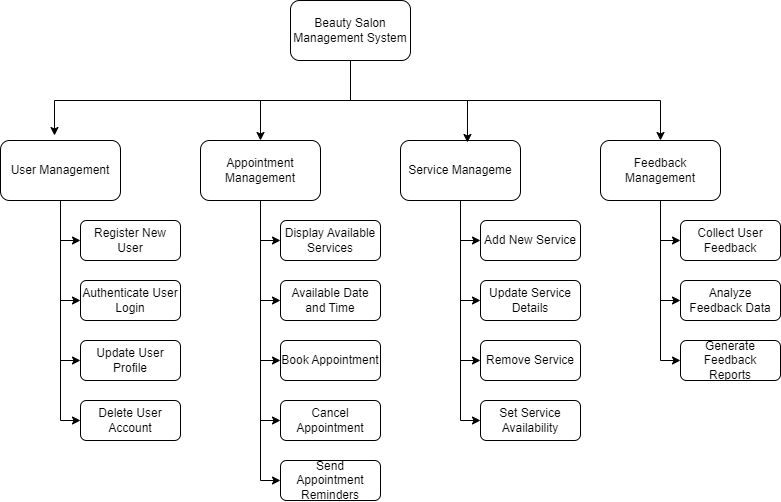

The diagram above was exported from draw.io. Its source (the exported page's mxGraphModel, read from the mxfile embedded in the PNG):
<mxGraphModel dx="1338" dy="828" grid="1" gridSize="10" guides="1" tooltips="1" connect="1" arrows="1" fold="1" page="1" pageScale="1" pageWidth="1100" pageHeight="1700" math="0" shadow="0">
  <root>
    <mxCell id="0" />
    <mxCell id="1" parent="0" />
    <mxCell id="SJtTTsLPwB86DYHOXrhV-6" style="edgeStyle=orthogonalEdgeStyle;rounded=0;orthogonalLoop=1;jettySize=auto;html=1;exitX=0.5;exitY=1;exitDx=0;exitDy=0;entryX=0.45;entryY=-0.083;entryDx=0;entryDy=0;entryPerimeter=0;" edge="1" parent="1" source="SJtTTsLPwB86DYHOXrhV-1" target="SJtTTsLPwB86DYHOXrhV-3">
      <mxGeometry relative="1" as="geometry">
        <mxPoint x="550" y="160" as="targetPoint" />
      </mxGeometry>
    </mxCell>
    <mxCell id="SJtTTsLPwB86DYHOXrhV-8" style="edgeStyle=orthogonalEdgeStyle;rounded=0;orthogonalLoop=1;jettySize=auto;html=1;exitX=0.5;exitY=1;exitDx=0;exitDy=0;entryX=0.5;entryY=0;entryDx=0;entryDy=0;" edge="1" parent="1" source="SJtTTsLPwB86DYHOXrhV-1" target="SJtTTsLPwB86DYHOXrhV-2">
      <mxGeometry relative="1" as="geometry" />
    </mxCell>
    <mxCell id="SJtTTsLPwB86DYHOXrhV-9" style="edgeStyle=orthogonalEdgeStyle;rounded=0;orthogonalLoop=1;jettySize=auto;html=1;exitX=0.5;exitY=1;exitDx=0;exitDy=0;" edge="1" parent="1" source="SJtTTsLPwB86DYHOXrhV-1" target="SJtTTsLPwB86DYHOXrhV-4">
      <mxGeometry relative="1" as="geometry" />
    </mxCell>
    <mxCell id="SJtTTsLPwB86DYHOXrhV-1" value="Beauty Salon Management System" style="rounded=1;whiteSpace=wrap;html=1;" vertex="1" parent="1">
      <mxGeometry x="490" y="60" width="120" height="60" as="geometry" />
    </mxCell>
    <mxCell id="SJtTTsLPwB86DYHOXrhV-27" style="edgeStyle=orthogonalEdgeStyle;rounded=0;orthogonalLoop=1;jettySize=auto;html=1;exitX=0.5;exitY=1;exitDx=0;exitDy=0;entryX=0;entryY=0.5;entryDx=0;entryDy=0;" edge="1" parent="1" source="SJtTTsLPwB86DYHOXrhV-2" target="SJtTTsLPwB86DYHOXrhV-21">
      <mxGeometry relative="1" as="geometry" />
    </mxCell>
    <mxCell id="SJtTTsLPwB86DYHOXrhV-28" style="edgeStyle=orthogonalEdgeStyle;rounded=0;orthogonalLoop=1;jettySize=auto;html=1;exitX=0.5;exitY=1;exitDx=0;exitDy=0;entryX=0;entryY=0.5;entryDx=0;entryDy=0;" edge="1" parent="1" source="SJtTTsLPwB86DYHOXrhV-2" target="SJtTTsLPwB86DYHOXrhV-22">
      <mxGeometry relative="1" as="geometry" />
    </mxCell>
    <mxCell id="SJtTTsLPwB86DYHOXrhV-29" style="edgeStyle=orthogonalEdgeStyle;rounded=0;orthogonalLoop=1;jettySize=auto;html=1;exitX=0.5;exitY=1;exitDx=0;exitDy=0;entryX=0;entryY=0.5;entryDx=0;entryDy=0;" edge="1" parent="1" source="SJtTTsLPwB86DYHOXrhV-2" target="SJtTTsLPwB86DYHOXrhV-23">
      <mxGeometry relative="1" as="geometry" />
    </mxCell>
    <mxCell id="SJtTTsLPwB86DYHOXrhV-30" style="edgeStyle=orthogonalEdgeStyle;rounded=0;orthogonalLoop=1;jettySize=auto;html=1;exitX=0.5;exitY=1;exitDx=0;exitDy=0;entryX=0;entryY=0.5;entryDx=0;entryDy=0;" edge="1" parent="1" source="SJtTTsLPwB86DYHOXrhV-2" target="SJtTTsLPwB86DYHOXrhV-24">
      <mxGeometry relative="1" as="geometry" />
    </mxCell>
    <mxCell id="SJtTTsLPwB86DYHOXrhV-31" style="edgeStyle=orthogonalEdgeStyle;rounded=0;orthogonalLoop=1;jettySize=auto;html=1;exitX=0.5;exitY=1;exitDx=0;exitDy=0;entryX=0;entryY=0.5;entryDx=0;entryDy=0;" edge="1" parent="1" source="SJtTTsLPwB86DYHOXrhV-2" target="SJtTTsLPwB86DYHOXrhV-25">
      <mxGeometry relative="1" as="geometry" />
    </mxCell>
    <mxCell id="SJtTTsLPwB86DYHOXrhV-2" value="Appointment Management" style="rounded=1;whiteSpace=wrap;html=1;" vertex="1" parent="1">
      <mxGeometry x="400" y="200" width="120" height="60" as="geometry" />
    </mxCell>
    <mxCell id="SJtTTsLPwB86DYHOXrhV-17" style="edgeStyle=orthogonalEdgeStyle;rounded=0;orthogonalLoop=1;jettySize=auto;html=1;exitX=0.5;exitY=1;exitDx=0;exitDy=0;entryX=0;entryY=0.5;entryDx=0;entryDy=0;" edge="1" parent="1" source="SJtTTsLPwB86DYHOXrhV-3" target="SJtTTsLPwB86DYHOXrhV-10">
      <mxGeometry relative="1" as="geometry" />
    </mxCell>
    <mxCell id="SJtTTsLPwB86DYHOXrhV-18" style="edgeStyle=orthogonalEdgeStyle;rounded=0;orthogonalLoop=1;jettySize=auto;html=1;exitX=0.5;exitY=1;exitDx=0;exitDy=0;entryX=0;entryY=0.5;entryDx=0;entryDy=0;" edge="1" parent="1" source="SJtTTsLPwB86DYHOXrhV-3" target="SJtTTsLPwB86DYHOXrhV-14">
      <mxGeometry relative="1" as="geometry" />
    </mxCell>
    <mxCell id="SJtTTsLPwB86DYHOXrhV-19" style="edgeStyle=orthogonalEdgeStyle;rounded=0;orthogonalLoop=1;jettySize=auto;html=1;exitX=0.5;exitY=1;exitDx=0;exitDy=0;entryX=0;entryY=0.5;entryDx=0;entryDy=0;" edge="1" parent="1" source="SJtTTsLPwB86DYHOXrhV-3" target="SJtTTsLPwB86DYHOXrhV-15">
      <mxGeometry relative="1" as="geometry" />
    </mxCell>
    <mxCell id="SJtTTsLPwB86DYHOXrhV-20" style="edgeStyle=orthogonalEdgeStyle;rounded=0;orthogonalLoop=1;jettySize=auto;html=1;exitX=0.5;exitY=1;exitDx=0;exitDy=0;entryX=0;entryY=0.5;entryDx=0;entryDy=0;" edge="1" parent="1" source="SJtTTsLPwB86DYHOXrhV-3" target="SJtTTsLPwB86DYHOXrhV-16">
      <mxGeometry relative="1" as="geometry" />
    </mxCell>
    <mxCell id="SJtTTsLPwB86DYHOXrhV-3" value="User Management" style="rounded=1;whiteSpace=wrap;html=1;" vertex="1" parent="1">
      <mxGeometry x="200" y="200" width="120" height="60" as="geometry" />
    </mxCell>
    <mxCell id="SJtTTsLPwB86DYHOXrhV-43" style="edgeStyle=orthogonalEdgeStyle;rounded=0;orthogonalLoop=1;jettySize=auto;html=1;exitX=0.5;exitY=1;exitDx=0;exitDy=0;entryX=0;entryY=0.5;entryDx=0;entryDy=0;" edge="1" parent="1" source="SJtTTsLPwB86DYHOXrhV-4" target="SJtTTsLPwB86DYHOXrhV-36">
      <mxGeometry relative="1" as="geometry" />
    </mxCell>
    <mxCell id="SJtTTsLPwB86DYHOXrhV-44" style="edgeStyle=orthogonalEdgeStyle;rounded=0;orthogonalLoop=1;jettySize=auto;html=1;exitX=0.5;exitY=1;exitDx=0;exitDy=0;entryX=0;entryY=0.5;entryDx=0;entryDy=0;" edge="1" parent="1" source="SJtTTsLPwB86DYHOXrhV-4" target="SJtTTsLPwB86DYHOXrhV-37">
      <mxGeometry relative="1" as="geometry" />
    </mxCell>
    <mxCell id="SJtTTsLPwB86DYHOXrhV-45" style="edgeStyle=orthogonalEdgeStyle;rounded=0;orthogonalLoop=1;jettySize=auto;html=1;exitX=0.5;exitY=1;exitDx=0;exitDy=0;entryX=0;entryY=0.5;entryDx=0;entryDy=0;" edge="1" parent="1" source="SJtTTsLPwB86DYHOXrhV-4" target="SJtTTsLPwB86DYHOXrhV-38">
      <mxGeometry relative="1" as="geometry" />
    </mxCell>
    <mxCell id="SJtTTsLPwB86DYHOXrhV-4" value="Feedback Management" style="rounded=1;whiteSpace=wrap;html=1;" vertex="1" parent="1">
      <mxGeometry x="800" y="200" width="120" height="60" as="geometry" />
    </mxCell>
    <mxCell id="SJtTTsLPwB86DYHOXrhV-39" style="edgeStyle=orthogonalEdgeStyle;rounded=0;orthogonalLoop=1;jettySize=auto;html=1;exitX=0.5;exitY=1;exitDx=0;exitDy=0;entryX=0;entryY=0.5;entryDx=0;entryDy=0;" edge="1" parent="1" source="SJtTTsLPwB86DYHOXrhV-5" target="SJtTTsLPwB86DYHOXrhV-32">
      <mxGeometry relative="1" as="geometry" />
    </mxCell>
    <mxCell id="SJtTTsLPwB86DYHOXrhV-40" style="edgeStyle=orthogonalEdgeStyle;rounded=0;orthogonalLoop=1;jettySize=auto;html=1;exitX=0.5;exitY=1;exitDx=0;exitDy=0;entryX=0;entryY=0.5;entryDx=0;entryDy=0;" edge="1" parent="1" source="SJtTTsLPwB86DYHOXrhV-5" target="SJtTTsLPwB86DYHOXrhV-33">
      <mxGeometry relative="1" as="geometry" />
    </mxCell>
    <mxCell id="SJtTTsLPwB86DYHOXrhV-41" style="edgeStyle=orthogonalEdgeStyle;rounded=0;orthogonalLoop=1;jettySize=auto;html=1;exitX=0.5;exitY=1;exitDx=0;exitDy=0;entryX=0;entryY=0.5;entryDx=0;entryDy=0;" edge="1" parent="1" source="SJtTTsLPwB86DYHOXrhV-5" target="SJtTTsLPwB86DYHOXrhV-34">
      <mxGeometry relative="1" as="geometry" />
    </mxCell>
    <mxCell id="SJtTTsLPwB86DYHOXrhV-42" style="edgeStyle=orthogonalEdgeStyle;rounded=0;orthogonalLoop=1;jettySize=auto;html=1;exitX=0.5;exitY=1;exitDx=0;exitDy=0;entryX=0;entryY=0.5;entryDx=0;entryDy=0;" edge="1" parent="1" source="SJtTTsLPwB86DYHOXrhV-5" target="SJtTTsLPwB86DYHOXrhV-35">
      <mxGeometry relative="1" as="geometry" />
    </mxCell>
    <mxCell id="SJtTTsLPwB86DYHOXrhV-5" value="Service Manageme&lt;span style=&quot;white-space: pre;&quot;&gt;&#09;&lt;/span&gt;" style="rounded=1;whiteSpace=wrap;html=1;" vertex="1" parent="1">
      <mxGeometry x="600" y="200" width="120" height="60" as="geometry" />
    </mxCell>
    <mxCell id="SJtTTsLPwB86DYHOXrhV-7" style="edgeStyle=orthogonalEdgeStyle;rounded=0;orthogonalLoop=1;jettySize=auto;html=1;exitX=0.5;exitY=1;exitDx=0;exitDy=0;entryX=0.558;entryY=0.033;entryDx=0;entryDy=0;entryPerimeter=0;" edge="1" parent="1" source="SJtTTsLPwB86DYHOXrhV-1" target="SJtTTsLPwB86DYHOXrhV-5">
      <mxGeometry relative="1" as="geometry" />
    </mxCell>
    <mxCell id="SJtTTsLPwB86DYHOXrhV-10" value="Register New User" style="rounded=1;whiteSpace=wrap;html=1;" vertex="1" parent="1">
      <mxGeometry x="280" y="280" width="100" height="40" as="geometry" />
    </mxCell>
    <mxCell id="SJtTTsLPwB86DYHOXrhV-14" value="Authenticate User Login" style="rounded=1;whiteSpace=wrap;html=1;" vertex="1" parent="1">
      <mxGeometry x="280" y="340" width="100" height="40" as="geometry" />
    </mxCell>
    <mxCell id="SJtTTsLPwB86DYHOXrhV-15" value="Update User Profile" style="rounded=1;whiteSpace=wrap;html=1;" vertex="1" parent="1">
      <mxGeometry x="280" y="400" width="100" height="40" as="geometry" />
    </mxCell>
    <mxCell id="SJtTTsLPwB86DYHOXrhV-16" value="Delete User Account" style="rounded=1;whiteSpace=wrap;html=1;" vertex="1" parent="1">
      <mxGeometry x="280" y="460" width="100" height="40" as="geometry" />
    </mxCell>
    <mxCell id="SJtTTsLPwB86DYHOXrhV-21" value="Display Available Services" style="rounded=1;whiteSpace=wrap;html=1;" vertex="1" parent="1">
      <mxGeometry x="480" y="280" width="100" height="40" as="geometry" />
    </mxCell>
    <mxCell id="SJtTTsLPwB86DYHOXrhV-22" value="Available Date and Time" style="rounded=1;whiteSpace=wrap;html=1;" vertex="1" parent="1">
      <mxGeometry x="480" y="340" width="100" height="40" as="geometry" />
    </mxCell>
    <mxCell id="SJtTTsLPwB86DYHOXrhV-23" value="Book Appointment" style="rounded=1;whiteSpace=wrap;html=1;" vertex="1" parent="1">
      <mxGeometry x="480" y="400" width="100" height="40" as="geometry" />
    </mxCell>
    <mxCell id="SJtTTsLPwB86DYHOXrhV-24" value="Cancel Appointment" style="rounded=1;whiteSpace=wrap;html=1;" vertex="1" parent="1">
      <mxGeometry x="480" y="460" width="100" height="40" as="geometry" />
    </mxCell>
    <mxCell id="SJtTTsLPwB86DYHOXrhV-25" value="Send Appointment Reminders" style="rounded=1;whiteSpace=wrap;html=1;" vertex="1" parent="1">
      <mxGeometry x="480" y="520" width="100" height="40" as="geometry" />
    </mxCell>
    <mxCell id="SJtTTsLPwB86DYHOXrhV-32" value="Add New Service" style="rounded=1;whiteSpace=wrap;html=1;" vertex="1" parent="1">
      <mxGeometry x="680" y="280" width="100" height="40" as="geometry" />
    </mxCell>
    <mxCell id="SJtTTsLPwB86DYHOXrhV-33" value="Update Service Details" style="rounded=1;whiteSpace=wrap;html=1;" vertex="1" parent="1">
      <mxGeometry x="680" y="340" width="100" height="40" as="geometry" />
    </mxCell>
    <mxCell id="SJtTTsLPwB86DYHOXrhV-34" value="Remove Service" style="rounded=1;whiteSpace=wrap;html=1;" vertex="1" parent="1">
      <mxGeometry x="680" y="400" width="100" height="40" as="geometry" />
    </mxCell>
    <mxCell id="SJtTTsLPwB86DYHOXrhV-35" value="Set Service Availability" style="rounded=1;whiteSpace=wrap;html=1;" vertex="1" parent="1">
      <mxGeometry x="680" y="460" width="100" height="40" as="geometry" />
    </mxCell>
    <mxCell id="SJtTTsLPwB86DYHOXrhV-36" value="Collect User Feedback" style="rounded=1;whiteSpace=wrap;html=1;" vertex="1" parent="1">
      <mxGeometry x="880" y="280" width="100" height="40" as="geometry" />
    </mxCell>
    <mxCell id="SJtTTsLPwB86DYHOXrhV-37" value="Analyze Feedback Data" style="rounded=1;whiteSpace=wrap;html=1;" vertex="1" parent="1">
      <mxGeometry x="880" y="340" width="100" height="40" as="geometry" />
    </mxCell>
    <mxCell id="SJtTTsLPwB86DYHOXrhV-38" value="Generate Feedback Reports" style="rounded=1;whiteSpace=wrap;html=1;" vertex="1" parent="1">
      <mxGeometry x="880" y="400" width="100" height="40" as="geometry" />
    </mxCell>
  </root>
</mxGraphModel>